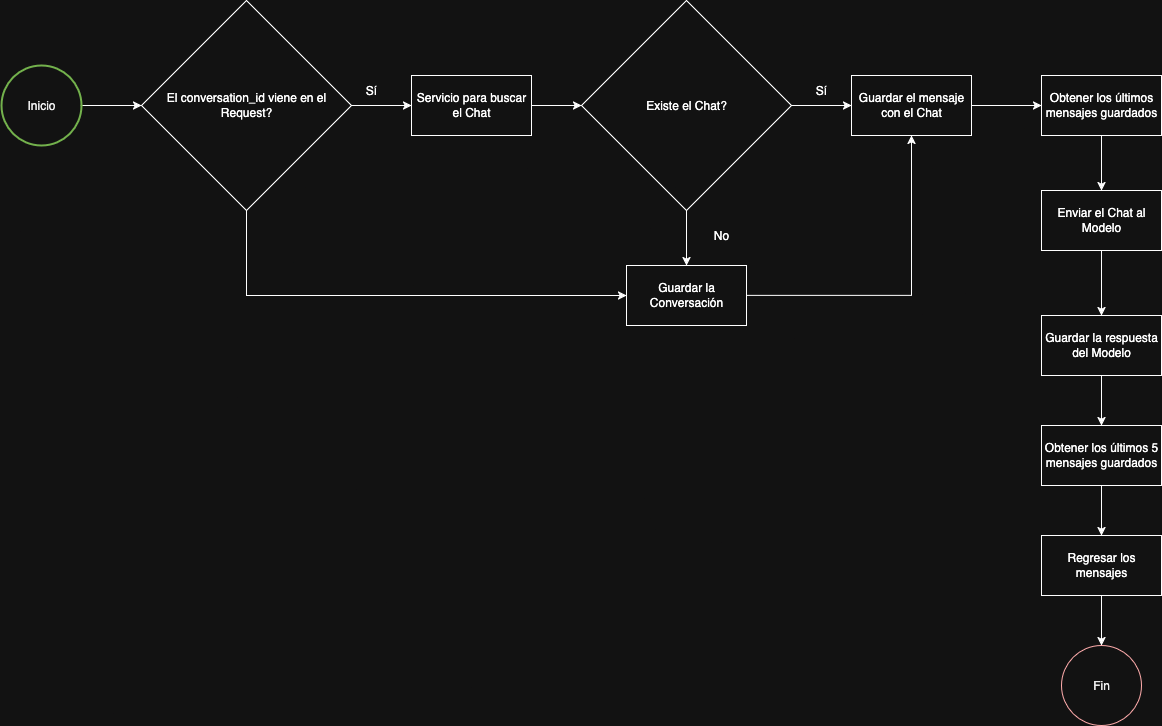

The diagram above was exported from draw.io. Its source (the exported page's mxGraphModel, read from the mxfile embedded in the PNG):
<mxGraphModel dx="1376" dy="799" grid="1" gridSize="10" guides="1" tooltips="1" connect="1" arrows="1" fold="1" page="1" pageScale="1" pageWidth="827" pageHeight="1169" math="0" shadow="0">
  <root>
    <mxCell id="0" />
    <mxCell id="1" parent="0" />
    <mxCell id="2" style="edgeStyle=orthogonalEdgeStyle;rounded=0;orthogonalLoop=1;jettySize=auto;html=1;exitX=1;exitY=0.5;exitDx=0;exitDy=0;entryX=0;entryY=0.5;entryDx=0;entryDy=0;" edge="1" source="3" target="6" parent="1">
      <mxGeometry relative="1" as="geometry" />
    </mxCell>
    <mxCell id="3" value="&lt;span style=&quot;background-color: light-dark(#ffffff, var(--ge-dark-color, #121212)); color: light-dark(rgb(0, 0, 0), rgb(237, 237, 237));&quot;&gt;Inicio&lt;/span&gt;" style="ellipse;whiteSpace=wrap;html=1;aspect=fixed;fillColor=none;fontColor=#ffffff;strokeColor=#2D7600;strokeWidth=2;" vertex="1" parent="1">
      <mxGeometry x="50" y="460" width="80" height="80" as="geometry" />
    </mxCell>
    <mxCell id="4" style="edgeStyle=orthogonalEdgeStyle;rounded=0;orthogonalLoop=1;jettySize=auto;html=1;entryX=0;entryY=0.5;entryDx=0;entryDy=0;" edge="1" source="6" target="8" parent="1">
      <mxGeometry relative="1" as="geometry" />
    </mxCell>
    <mxCell id="5" style="edgeStyle=orthogonalEdgeStyle;rounded=0;orthogonalLoop=1;jettySize=auto;html=1;entryX=0;entryY=0.5;entryDx=0;entryDy=0;exitX=0.5;exitY=1;exitDx=0;exitDy=0;" edge="1" source="6" target="28" parent="1">
      <mxGeometry relative="1" as="geometry" />
    </mxCell>
    <mxCell id="6" value="El conversation_id viene en el Request?" style="rhombus;whiteSpace=wrap;html=1;" vertex="1" parent="1">
      <mxGeometry x="190" y="395" width="210" height="210" as="geometry" />
    </mxCell>
    <mxCell id="7" style="edgeStyle=orthogonalEdgeStyle;rounded=0;orthogonalLoop=1;jettySize=auto;html=1;entryX=0;entryY=0.5;entryDx=0;entryDy=0;" edge="1" source="8" target="11" parent="1">
      <mxGeometry relative="1" as="geometry" />
    </mxCell>
    <mxCell id="8" value="Servicio para buscar el Chat" style="rounded=0;whiteSpace=wrap;html=1;" vertex="1" parent="1">
      <mxGeometry x="460" y="470" width="120" height="60" as="geometry" />
    </mxCell>
    <mxCell id="9" style="edgeStyle=orthogonalEdgeStyle;rounded=0;orthogonalLoop=1;jettySize=auto;html=1;entryX=0;entryY=0.5;entryDx=0;entryDy=0;" edge="1" source="11" target="13" parent="1">
      <mxGeometry relative="1" as="geometry" />
    </mxCell>
    <mxCell id="10" style="edgeStyle=orthogonalEdgeStyle;rounded=0;orthogonalLoop=1;jettySize=auto;html=1;entryX=0.5;entryY=0;entryDx=0;entryDy=0;" edge="1" source="11" target="28" parent="1">
      <mxGeometry relative="1" as="geometry" />
    </mxCell>
    <mxCell id="11" value="Existe el Chat?" style="rhombus;whiteSpace=wrap;html=1;" vertex="1" parent="1">
      <mxGeometry x="630" y="395" width="210" height="210" as="geometry" />
    </mxCell>
    <mxCell id="12" style="edgeStyle=orthogonalEdgeStyle;rounded=0;orthogonalLoop=1;jettySize=auto;html=1;entryX=0;entryY=0.5;entryDx=0;entryDy=0;" edge="1" source="13" target="15" parent="1">
      <mxGeometry relative="1" as="geometry" />
    </mxCell>
    <mxCell id="13" value="Guardar el mensaje con el Chat" style="rounded=0;whiteSpace=wrap;html=1;" vertex="1" parent="1">
      <mxGeometry x="900" y="470" width="120" height="60" as="geometry" />
    </mxCell>
    <mxCell id="14" style="edgeStyle=orthogonalEdgeStyle;rounded=0;orthogonalLoop=1;jettySize=auto;html=1;entryX=0.5;entryY=0;entryDx=0;entryDy=0;" edge="1" source="15" target="17" parent="1">
      <mxGeometry relative="1" as="geometry" />
    </mxCell>
    <mxCell id="15" value="Obtener los últimos mensajes guardados" style="rounded=0;whiteSpace=wrap;html=1;" vertex="1" parent="1">
      <mxGeometry x="1090" y="470" width="120" height="60" as="geometry" />
    </mxCell>
    <mxCell id="16" style="edgeStyle=orthogonalEdgeStyle;rounded=0;orthogonalLoop=1;jettySize=auto;html=1;entryX=0.5;entryY=0;entryDx=0;entryDy=0;" edge="1" source="17" target="19" parent="1">
      <mxGeometry relative="1" as="geometry" />
    </mxCell>
    <mxCell id="17" value="Enviar el Chat al Modelo" style="rounded=0;whiteSpace=wrap;html=1;" vertex="1" parent="1">
      <mxGeometry x="1090" y="585" width="120" height="60" as="geometry" />
    </mxCell>
    <mxCell id="18" style="edgeStyle=orthogonalEdgeStyle;rounded=0;orthogonalLoop=1;jettySize=auto;html=1;entryX=0.5;entryY=0;entryDx=0;entryDy=0;" edge="1" source="19" target="21" parent="1">
      <mxGeometry relative="1" as="geometry" />
    </mxCell>
    <mxCell id="19" value="Guardar la respuesta del Modelo" style="rounded=0;whiteSpace=wrap;html=1;" vertex="1" parent="1">
      <mxGeometry x="1090" y="710" width="120" height="60" as="geometry" />
    </mxCell>
    <mxCell id="20" style="edgeStyle=orthogonalEdgeStyle;rounded=0;orthogonalLoop=1;jettySize=auto;html=1;entryX=0.5;entryY=0;entryDx=0;entryDy=0;" edge="1" source="21" target="23" parent="1">
      <mxGeometry relative="1" as="geometry" />
    </mxCell>
    <mxCell id="21" value="Obtener los últimos 5 mensajes guardados" style="rounded=0;whiteSpace=wrap;html=1;" vertex="1" parent="1">
      <mxGeometry x="1090" y="820" width="120" height="60" as="geometry" />
    </mxCell>
    <mxCell id="22" style="edgeStyle=orthogonalEdgeStyle;rounded=0;orthogonalLoop=1;jettySize=auto;html=1;entryX=0.5;entryY=0;entryDx=0;entryDy=0;" edge="1" source="23" target="24" parent="1">
      <mxGeometry relative="1" as="geometry" />
    </mxCell>
    <mxCell id="23" value="Regresar los mensajes" style="rounded=0;whiteSpace=wrap;html=1;" vertex="1" parent="1">
      <mxGeometry x="1090" y="930" width="120" height="60" as="geometry" />
    </mxCell>
    <mxCell id="24" value="&lt;span style=&quot;color: light-dark(rgb(0, 0, 0), rgb(237, 237, 237));&quot;&gt;Fin&lt;/span&gt;" style="ellipse;whiteSpace=wrap;html=1;aspect=fixed;fillColor=none;strokeColor=#B20000;fontColor=#ffffff;" vertex="1" parent="1">
      <mxGeometry x="1110" y="1040" width="80" height="80" as="geometry" />
    </mxCell>
    <mxCell id="25" value="Sí" style="text;html=1;align=center;verticalAlign=middle;whiteSpace=wrap;rounded=0;" vertex="1" parent="1">
      <mxGeometry x="390" y="470" width="60" height="30" as="geometry" />
    </mxCell>
    <mxCell id="26" value="Sí" style="text;html=1;align=center;verticalAlign=middle;whiteSpace=wrap;rounded=0;" vertex="1" parent="1">
      <mxGeometry x="840" y="470" width="60" height="30" as="geometry" />
    </mxCell>
    <mxCell id="27" style="edgeStyle=orthogonalEdgeStyle;rounded=0;orthogonalLoop=1;jettySize=auto;html=1;entryX=0.5;entryY=1;entryDx=0;entryDy=0;" edge="1" source="28" target="13" parent="1">
      <mxGeometry relative="1" as="geometry" />
    </mxCell>
    <mxCell id="28" value="Guardar la Conversación" style="rounded=0;whiteSpace=wrap;html=1;" vertex="1" parent="1">
      <mxGeometry x="675" y="660" width="120" height="60" as="geometry" />
    </mxCell>
    <mxCell id="29" value="No" style="text;html=1;align=center;verticalAlign=middle;whiteSpace=wrap;rounded=0;" vertex="1" parent="1">
      <mxGeometry x="740" y="615" width="60" height="30" as="geometry" />
    </mxCell>
  </root>
</mxGraphModel>